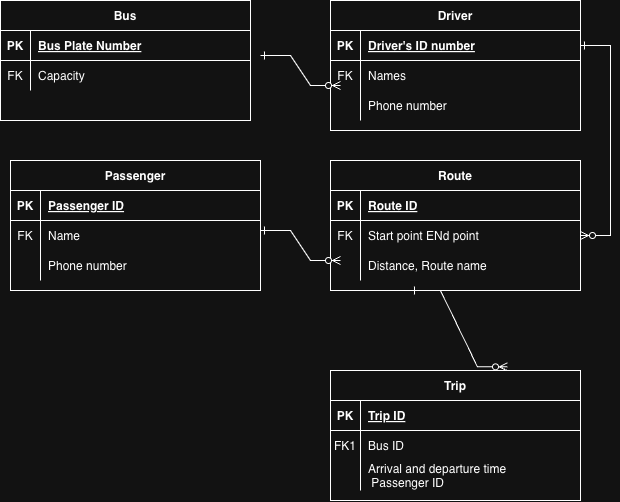

The diagram above was exported from draw.io. Its source (the exported page's mxGraphModel, read from the mxfile embedded in the PNG):
<mxGraphModel dx="667" dy="399" grid="1" gridSize="10" guides="1" tooltips="1" connect="1" arrows="1" fold="1" page="1" pageScale="1" pageWidth="850" pageHeight="1100" math="0" shadow="0">
  <root>
    <mxCell id="0" />
    <mxCell id="1" parent="0" />
    <mxCell id="0yrqKpENjS1m6EB1NAV_-1" edge="1" parent="1" style="edgeStyle=entityRelationEdgeStyle;endArrow=ERzeroToMany;startArrow=ERone;endFill=1;startFill=0;rounded=0;entryX=0.708;entryY=-0.028;entryDx=0;entryDy=0;entryPerimeter=0;" target="0yrqKpENjS1m6EB1NAV_-52" value="">
      <mxGeometry height="100" relative="1" width="100" as="geometry">
        <mxPoint x="550" y="430" as="sourcePoint" />
        <mxPoint x="650" y="480" as="targetPoint" />
      </mxGeometry>
    </mxCell>
    <mxCell id="0yrqKpENjS1m6EB1NAV_-2" edge="1" parent="1" source="0yrqKpENjS1m6EB1NAV_-4" style="edgeStyle=entityRelationEdgeStyle;endArrow=ERzeroToMany;startArrow=ERone;endFill=1;startFill=0;rounded=0;" target="0yrqKpENjS1m6EB1NAV_-17" value="">
      <mxGeometry height="100" relative="1" width="100" as="geometry">
        <mxPoint x="420" y="200" as="sourcePoint" />
        <mxPoint x="480" y="225" as="targetPoint" />
      </mxGeometry>
    </mxCell>
    <mxCell id="0yrqKpENjS1m6EB1NAV_-3" parent="1" style="shape=table;startSize=30;container=1;collapsible=1;childLayout=tableLayout;fixedRows=1;rowLines=0;fontStyle=1;align=center;resizeLast=1;" value="Driver" vertex="1">
      <mxGeometry height="130" width="250" x="470" y="140" as="geometry" />
    </mxCell>
    <mxCell id="0yrqKpENjS1m6EB1NAV_-4" parent="0yrqKpENjS1m6EB1NAV_-3" style="shape=partialRectangle;collapsible=0;dropTarget=0;pointerEvents=0;fillColor=none;points=[[0,0.5],[1,0.5]];portConstraint=eastwest;top=0;left=0;right=0;bottom=1;" value="" vertex="1">
      <mxGeometry height="30" width="250" y="30" as="geometry" />
    </mxCell>
    <mxCell id="0yrqKpENjS1m6EB1NAV_-5" parent="0yrqKpENjS1m6EB1NAV_-4" style="shape=partialRectangle;overflow=hidden;connectable=0;fillColor=none;top=0;left=0;bottom=0;right=0;fontStyle=1;" value="PK" vertex="1">
      <mxGeometry height="30" width="30" as="geometry">
        <mxRectangle height="30" width="30" as="alternateBounds" />
      </mxGeometry>
    </mxCell>
    <mxCell id="0yrqKpENjS1m6EB1NAV_-6" parent="0yrqKpENjS1m6EB1NAV_-4" style="shape=partialRectangle;overflow=hidden;connectable=0;fillColor=none;top=0;left=0;bottom=0;right=0;align=left;spacingLeft=6;fontStyle=5;" value="Driver's ID number" vertex="1">
      <mxGeometry height="30" width="220" x="30" as="geometry">
        <mxRectangle height="30" width="220" as="alternateBounds" />
      </mxGeometry>
    </mxCell>
    <mxCell id="0yrqKpENjS1m6EB1NAV_-7" parent="0yrqKpENjS1m6EB1NAV_-3" style="shape=partialRectangle;collapsible=0;dropTarget=0;pointerEvents=0;fillColor=none;points=[[0,0.5],[1,0.5]];portConstraint=eastwest;top=0;left=0;right=0;bottom=0;" value="" vertex="1">
      <mxGeometry height="30" width="250" y="60" as="geometry" />
    </mxCell>
    <mxCell id="0yrqKpENjS1m6EB1NAV_-8" parent="0yrqKpENjS1m6EB1NAV_-7" style="shape=partialRectangle;overflow=hidden;connectable=0;fillColor=none;top=0;left=0;bottom=0;right=0;" value="FK" vertex="1">
      <mxGeometry height="30" width="30" as="geometry">
        <mxRectangle height="30" width="30" as="alternateBounds" />
      </mxGeometry>
    </mxCell>
    <mxCell id="0yrqKpENjS1m6EB1NAV_-9" parent="0yrqKpENjS1m6EB1NAV_-7" style="shape=partialRectangle;overflow=hidden;connectable=0;fillColor=none;top=0;left=0;bottom=0;right=0;align=left;spacingLeft=6;" value="Names" vertex="1">
      <mxGeometry height="30" width="220" x="30" as="geometry">
        <mxRectangle height="30" width="220" as="alternateBounds" />
      </mxGeometry>
    </mxCell>
    <mxCell id="0yrqKpENjS1m6EB1NAV_-10" parent="0yrqKpENjS1m6EB1NAV_-3" style="shape=partialRectangle;collapsible=0;dropTarget=0;pointerEvents=0;fillColor=none;points=[[0,0.5],[1,0.5]];portConstraint=eastwest;top=0;left=0;right=0;bottom=0;" value="" vertex="1">
      <mxGeometry height="30" width="250" y="90" as="geometry" />
    </mxCell>
    <mxCell id="0yrqKpENjS1m6EB1NAV_-11" parent="0yrqKpENjS1m6EB1NAV_-10" style="shape=partialRectangle;overflow=hidden;connectable=0;fillColor=none;top=0;left=0;bottom=0;right=0;" value="" vertex="1">
      <mxGeometry height="30" width="30" as="geometry">
        <mxRectangle height="30" width="30" as="alternateBounds" />
      </mxGeometry>
    </mxCell>
    <mxCell id="0yrqKpENjS1m6EB1NAV_-12" parent="0yrqKpENjS1m6EB1NAV_-10" style="shape=partialRectangle;overflow=hidden;connectable=0;fillColor=none;top=0;left=0;bottom=0;right=0;align=left;spacingLeft=6;" value="Phone number" vertex="1">
      <mxGeometry height="30" width="220" x="30" as="geometry">
        <mxRectangle height="30" width="220" as="alternateBounds" />
      </mxGeometry>
    </mxCell>
    <mxCell id="0yrqKpENjS1m6EB1NAV_-13" parent="1" style="shape=table;startSize=30;container=1;collapsible=1;childLayout=tableLayout;fixedRows=1;rowLines=0;fontStyle=1;align=center;resizeLast=1;" value="Route" vertex="1">
      <mxGeometry height="130" width="250" x="470" y="300" as="geometry" />
    </mxCell>
    <mxCell id="0yrqKpENjS1m6EB1NAV_-14" parent="0yrqKpENjS1m6EB1NAV_-13" style="shape=partialRectangle;collapsible=0;dropTarget=0;pointerEvents=0;fillColor=none;points=[[0,0.5],[1,0.5]];portConstraint=eastwest;top=0;left=0;right=0;bottom=1;" value="" vertex="1">
      <mxGeometry height="30" width="250" y="30" as="geometry" />
    </mxCell>
    <mxCell id="0yrqKpENjS1m6EB1NAV_-15" parent="0yrqKpENjS1m6EB1NAV_-14" style="shape=partialRectangle;overflow=hidden;connectable=0;fillColor=none;top=0;left=0;bottom=0;right=0;fontStyle=1;" value="PK" vertex="1">
      <mxGeometry height="30" width="30" as="geometry">
        <mxRectangle height="30" width="30" as="alternateBounds" />
      </mxGeometry>
    </mxCell>
    <mxCell id="0yrqKpENjS1m6EB1NAV_-16" parent="0yrqKpENjS1m6EB1NAV_-14" style="shape=partialRectangle;overflow=hidden;connectable=0;fillColor=none;top=0;left=0;bottom=0;right=0;align=left;spacingLeft=6;fontStyle=5;" value="Route ID" vertex="1">
      <mxGeometry height="30" width="220" x="30" as="geometry">
        <mxRectangle height="30" width="220" as="alternateBounds" />
      </mxGeometry>
    </mxCell>
    <mxCell id="0yrqKpENjS1m6EB1NAV_-17" parent="0yrqKpENjS1m6EB1NAV_-13" style="shape=partialRectangle;collapsible=0;dropTarget=0;pointerEvents=0;fillColor=none;points=[[0,0.5],[1,0.5]];portConstraint=eastwest;top=0;left=0;right=0;bottom=0;" value="" vertex="1">
      <mxGeometry height="30" width="250" y="60" as="geometry" />
    </mxCell>
    <mxCell id="0yrqKpENjS1m6EB1NAV_-18" parent="0yrqKpENjS1m6EB1NAV_-17" style="shape=partialRectangle;overflow=hidden;connectable=0;fillColor=none;top=0;left=0;bottom=0;right=0;" value="FK" vertex="1">
      <mxGeometry height="30" width="30" as="geometry">
        <mxRectangle height="30" width="30" as="alternateBounds" />
      </mxGeometry>
    </mxCell>
    <mxCell id="0yrqKpENjS1m6EB1NAV_-19" parent="0yrqKpENjS1m6EB1NAV_-17" style="shape=partialRectangle;overflow=hidden;connectable=0;fillColor=none;top=0;left=0;bottom=0;right=0;align=left;spacingLeft=6;" value="Start point ENd point" vertex="1">
      <mxGeometry height="30" width="220" x="30" as="geometry">
        <mxRectangle height="30" width="220" as="alternateBounds" />
      </mxGeometry>
    </mxCell>
    <mxCell id="0yrqKpENjS1m6EB1NAV_-20" parent="0yrqKpENjS1m6EB1NAV_-13" style="shape=partialRectangle;collapsible=0;dropTarget=0;pointerEvents=0;fillColor=none;points=[[0,0.5],[1,0.5]];portConstraint=eastwest;top=0;left=0;right=0;bottom=0;" value="" vertex="1">
      <mxGeometry height="30" width="250" y="90" as="geometry" />
    </mxCell>
    <mxCell id="0yrqKpENjS1m6EB1NAV_-21" parent="0yrqKpENjS1m6EB1NAV_-20" style="shape=partialRectangle;overflow=hidden;connectable=0;fillColor=none;top=0;left=0;bottom=0;right=0;" value="" vertex="1">
      <mxGeometry height="30" width="30" as="geometry">
        <mxRectangle height="30" width="30" as="alternateBounds" />
      </mxGeometry>
    </mxCell>
    <mxCell id="0yrqKpENjS1m6EB1NAV_-22" parent="0yrqKpENjS1m6EB1NAV_-20" style="shape=partialRectangle;overflow=hidden;connectable=0;fillColor=none;top=0;left=0;bottom=0;right=0;align=left;spacingLeft=6;" value="Distance, Route name" vertex="1">
      <mxGeometry height="30" width="220" x="30" as="geometry">
        <mxRectangle height="30" width="220" as="alternateBounds" />
      </mxGeometry>
    </mxCell>
    <mxCell id="0yrqKpENjS1m6EB1NAV_-23" parent="1" style="shape=table;startSize=30;container=1;collapsible=1;childLayout=tableLayout;fixedRows=1;rowLines=0;fontStyle=1;align=center;resizeLast=1;" value="Bus" vertex="1">
      <mxGeometry height="120" width="250" x="140" y="140" as="geometry" />
    </mxCell>
    <mxCell id="0yrqKpENjS1m6EB1NAV_-24" parent="0yrqKpENjS1m6EB1NAV_-23" style="shape=partialRectangle;collapsible=0;dropTarget=0;pointerEvents=0;fillColor=none;points=[[0,0.5],[1,0.5]];portConstraint=eastwest;top=0;left=0;right=0;bottom=1;" value="" vertex="1">
      <mxGeometry height="30" width="250" y="30" as="geometry" />
    </mxCell>
    <mxCell id="0yrqKpENjS1m6EB1NAV_-25" parent="0yrqKpENjS1m6EB1NAV_-24" style="shape=partialRectangle;overflow=hidden;connectable=0;fillColor=none;top=0;left=0;bottom=0;right=0;fontStyle=1;" value="PK" vertex="1">
      <mxGeometry height="30" width="30" as="geometry">
        <mxRectangle height="30" width="30" as="alternateBounds" />
      </mxGeometry>
    </mxCell>
    <mxCell id="0yrqKpENjS1m6EB1NAV_-26" parent="0yrqKpENjS1m6EB1NAV_-24" style="shape=partialRectangle;overflow=hidden;connectable=0;fillColor=none;top=0;left=0;bottom=0;right=0;align=left;spacingLeft=6;fontStyle=5;" value="Bus Plate Number" vertex="1">
      <mxGeometry height="30" width="220" x="30" as="geometry">
        <mxRectangle height="30" width="220" as="alternateBounds" />
      </mxGeometry>
    </mxCell>
    <mxCell id="0yrqKpENjS1m6EB1NAV_-27" parent="0yrqKpENjS1m6EB1NAV_-23" style="shape=partialRectangle;collapsible=0;dropTarget=0;pointerEvents=0;fillColor=none;points=[[0,0.5],[1,0.5]];portConstraint=eastwest;top=0;left=0;right=0;bottom=0;" value="" vertex="1">
      <mxGeometry height="30" width="250" y="60" as="geometry" />
    </mxCell>
    <mxCell id="0yrqKpENjS1m6EB1NAV_-28" parent="0yrqKpENjS1m6EB1NAV_-27" style="shape=partialRectangle;overflow=hidden;connectable=0;fillColor=none;top=0;left=0;bottom=0;right=0;" value="FK" vertex="1">
      <mxGeometry height="30" width="30" as="geometry">
        <mxRectangle height="30" width="30" as="alternateBounds" />
      </mxGeometry>
    </mxCell>
    <mxCell id="0yrqKpENjS1m6EB1NAV_-29" parent="0yrqKpENjS1m6EB1NAV_-27" style="shape=partialRectangle;overflow=hidden;connectable=0;fillColor=none;top=0;left=0;bottom=0;right=0;align=left;spacingLeft=6;" value="Capacity" vertex="1">
      <mxGeometry height="30" width="220" x="30" as="geometry">
        <mxRectangle height="30" width="220" as="alternateBounds" />
      </mxGeometry>
    </mxCell>
    <mxCell id="0yrqKpENjS1m6EB1NAV_-41" parent="1" style="shape=table;startSize=30;container=1;collapsible=1;childLayout=tableLayout;fixedRows=1;rowLines=0;fontStyle=1;align=center;resizeLast=1;" value="Passenger" vertex="1">
      <mxGeometry height="130" width="250" x="150" y="300" as="geometry" />
    </mxCell>
    <mxCell id="0yrqKpENjS1m6EB1NAV_-42" parent="0yrqKpENjS1m6EB1NAV_-41" style="shape=partialRectangle;collapsible=0;dropTarget=0;pointerEvents=0;fillColor=none;points=[[0,0.5],[1,0.5]];portConstraint=eastwest;top=0;left=0;right=0;bottom=1;" value="" vertex="1">
      <mxGeometry height="30" width="250" y="30" as="geometry" />
    </mxCell>
    <mxCell id="0yrqKpENjS1m6EB1NAV_-43" parent="0yrqKpENjS1m6EB1NAV_-42" style="shape=partialRectangle;overflow=hidden;connectable=0;fillColor=none;top=0;left=0;bottom=0;right=0;fontStyle=1;" value="PK" vertex="1">
      <mxGeometry height="30" width="30" as="geometry">
        <mxRectangle height="30" width="30" as="alternateBounds" />
      </mxGeometry>
    </mxCell>
    <mxCell id="0yrqKpENjS1m6EB1NAV_-44" parent="0yrqKpENjS1m6EB1NAV_-42" style="shape=partialRectangle;overflow=hidden;connectable=0;fillColor=none;top=0;left=0;bottom=0;right=0;align=left;spacingLeft=6;fontStyle=5;" value="Passenger ID" vertex="1">
      <mxGeometry height="30" width="220" x="30" as="geometry">
        <mxRectangle height="30" width="220" as="alternateBounds" />
      </mxGeometry>
    </mxCell>
    <mxCell id="0yrqKpENjS1m6EB1NAV_-45" parent="0yrqKpENjS1m6EB1NAV_-41" style="shape=partialRectangle;collapsible=0;dropTarget=0;pointerEvents=0;fillColor=none;points=[[0,0.5],[1,0.5]];portConstraint=eastwest;top=0;left=0;right=0;bottom=0;" value="" vertex="1">
      <mxGeometry height="30" width="250" y="60" as="geometry" />
    </mxCell>
    <mxCell id="0yrqKpENjS1m6EB1NAV_-46" parent="0yrqKpENjS1m6EB1NAV_-45" style="shape=partialRectangle;overflow=hidden;connectable=0;fillColor=none;top=0;left=0;bottom=0;right=0;" value="FK" vertex="1">
      <mxGeometry height="30" width="30" as="geometry">
        <mxRectangle height="30" width="30" as="alternateBounds" />
      </mxGeometry>
    </mxCell>
    <mxCell id="0yrqKpENjS1m6EB1NAV_-47" parent="0yrqKpENjS1m6EB1NAV_-45" style="shape=partialRectangle;overflow=hidden;connectable=0;fillColor=none;top=0;left=0;bottom=0;right=0;align=left;spacingLeft=6;" value="Name " vertex="1">
      <mxGeometry height="30" width="220" x="30" as="geometry">
        <mxRectangle height="30" width="220" as="alternateBounds" />
      </mxGeometry>
    </mxCell>
    <mxCell id="0yrqKpENjS1m6EB1NAV_-48" parent="0yrqKpENjS1m6EB1NAV_-41" style="shape=partialRectangle;collapsible=0;dropTarget=0;pointerEvents=0;fillColor=none;points=[[0,0.5],[1,0.5]];portConstraint=eastwest;top=0;left=0;right=0;bottom=0;" value="" vertex="1">
      <mxGeometry height="30" width="250" y="90" as="geometry" />
    </mxCell>
    <mxCell id="0yrqKpENjS1m6EB1NAV_-49" parent="0yrqKpENjS1m6EB1NAV_-48" style="shape=partialRectangle;overflow=hidden;connectable=0;fillColor=none;top=0;left=0;bottom=0;right=0;" value="" vertex="1">
      <mxGeometry height="30" width="30" as="geometry">
        <mxRectangle height="30" width="30" as="alternateBounds" />
      </mxGeometry>
    </mxCell>
    <mxCell id="0yrqKpENjS1m6EB1NAV_-50" parent="0yrqKpENjS1m6EB1NAV_-48" style="shape=partialRectangle;overflow=hidden;connectable=0;fillColor=none;top=0;left=0;bottom=0;right=0;align=left;spacingLeft=6;" value="Phone number" vertex="1">
      <mxGeometry height="30" width="220" x="30" as="geometry">
        <mxRectangle height="30" width="220" as="alternateBounds" />
      </mxGeometry>
    </mxCell>
    <mxCell id="0yrqKpENjS1m6EB1NAV_-51" edge="1" parent="1" style="edgeStyle=entityRelationEdgeStyle;endArrow=ERzeroToMany;startArrow=ERone;endFill=1;startFill=0;rounded=0;" value="">
      <mxGeometry height="100" relative="1" width="100" as="geometry">
        <mxPoint x="400" y="195" as="sourcePoint" />
        <mxPoint x="480" y="225" as="targetPoint" />
      </mxGeometry>
    </mxCell>
    <mxCell id="0yrqKpENjS1m6EB1NAV_-52" parent="1" style="shape=table;startSize=30;container=1;collapsible=1;childLayout=tableLayout;fixedRows=1;rowLines=0;fontStyle=1;align=center;resizeLast=1;" value="Trip" vertex="1">
      <mxGeometry height="130" width="250" x="470" y="510" as="geometry" />
    </mxCell>
    <mxCell id="0yrqKpENjS1m6EB1NAV_-53" parent="0yrqKpENjS1m6EB1NAV_-52" style="shape=partialRectangle;collapsible=0;dropTarget=0;pointerEvents=0;fillColor=none;points=[[0,0.5],[1,0.5]];portConstraint=eastwest;top=0;left=0;right=0;bottom=1;" value="" vertex="1">
      <mxGeometry height="30" width="250" y="30" as="geometry" />
    </mxCell>
    <mxCell id="0yrqKpENjS1m6EB1NAV_-54" parent="0yrqKpENjS1m6EB1NAV_-53" style="shape=partialRectangle;overflow=hidden;connectable=0;fillColor=none;top=0;left=0;bottom=0;right=0;fontStyle=1;" value="PK" vertex="1">
      <mxGeometry height="30" width="30" as="geometry">
        <mxRectangle height="30" width="30" as="alternateBounds" />
      </mxGeometry>
    </mxCell>
    <mxCell id="0yrqKpENjS1m6EB1NAV_-55" parent="0yrqKpENjS1m6EB1NAV_-53" style="shape=partialRectangle;overflow=hidden;connectable=0;fillColor=none;top=0;left=0;bottom=0;right=0;align=left;spacingLeft=6;fontStyle=5;" value="Trip ID" vertex="1">
      <mxGeometry height="30" width="220" x="30" as="geometry">
        <mxRectangle height="30" width="220" as="alternateBounds" />
      </mxGeometry>
    </mxCell>
    <mxCell id="0yrqKpENjS1m6EB1NAV_-56" parent="0yrqKpENjS1m6EB1NAV_-52" style="shape=partialRectangle;collapsible=0;dropTarget=0;pointerEvents=0;fillColor=none;points=[[0,0.5],[1,0.5]];portConstraint=eastwest;top=0;left=0;right=0;bottom=0;" value="" vertex="1">
      <mxGeometry height="30" width="250" y="60" as="geometry" />
    </mxCell>
    <mxCell id="0yrqKpENjS1m6EB1NAV_-57" parent="0yrqKpENjS1m6EB1NAV_-56" style="shape=partialRectangle;overflow=hidden;connectable=0;fillColor=none;top=0;left=0;bottom=0;right=0;" value="FK1" vertex="1">
      <mxGeometry height="30" width="30" as="geometry">
        <mxRectangle height="30" width="30" as="alternateBounds" />
      </mxGeometry>
    </mxCell>
    <mxCell id="0yrqKpENjS1m6EB1NAV_-58" parent="0yrqKpENjS1m6EB1NAV_-56" style="shape=partialRectangle;overflow=hidden;connectable=0;fillColor=none;top=0;left=0;bottom=0;right=0;align=left;spacingLeft=6;" value="Bus ID" vertex="1">
      <mxGeometry height="30" width="220" x="30" as="geometry">
        <mxRectangle height="30" width="220" as="alternateBounds" />
      </mxGeometry>
    </mxCell>
    <mxCell id="0yrqKpENjS1m6EB1NAV_-59" parent="0yrqKpENjS1m6EB1NAV_-52" style="shape=partialRectangle;collapsible=0;dropTarget=0;pointerEvents=0;fillColor=none;points=[[0,0.5],[1,0.5]];portConstraint=eastwest;top=0;left=0;right=0;bottom=0;" value="" vertex="1">
      <mxGeometry height="30" width="250" y="90" as="geometry" />
    </mxCell>
    <mxCell id="0yrqKpENjS1m6EB1NAV_-60" parent="0yrqKpENjS1m6EB1NAV_-59" style="shape=partialRectangle;overflow=hidden;connectable=0;fillColor=none;top=0;left=0;bottom=0;right=0;" value="" vertex="1">
      <mxGeometry height="30" width="30" as="geometry">
        <mxRectangle height="30" width="30" as="alternateBounds" />
      </mxGeometry>
    </mxCell>
    <mxCell id="0yrqKpENjS1m6EB1NAV_-61" parent="0yrqKpENjS1m6EB1NAV_-59" style="shape=partialRectangle;overflow=hidden;connectable=0;fillColor=none;top=0;left=0;bottom=0;right=0;align=left;spacingLeft=6;" value="Arrival and departure time&#10; Passenger ID" vertex="1">
      <mxGeometry height="30" width="220" x="30" as="geometry">
        <mxRectangle height="30" width="220" as="alternateBounds" />
      </mxGeometry>
    </mxCell>
    <mxCell id="0yrqKpENjS1m6EB1NAV_-62" edge="1" parent="1" style="edgeStyle=entityRelationEdgeStyle;endArrow=ERzeroToMany;startArrow=ERone;endFill=1;startFill=0;rounded=0;" value="">
      <mxGeometry height="100" relative="1" width="100" as="geometry">
        <mxPoint x="400" y="370" as="sourcePoint" />
        <mxPoint x="480" y="400" as="targetPoint" />
      </mxGeometry>
    </mxCell>
  </root>
</mxGraphModel>